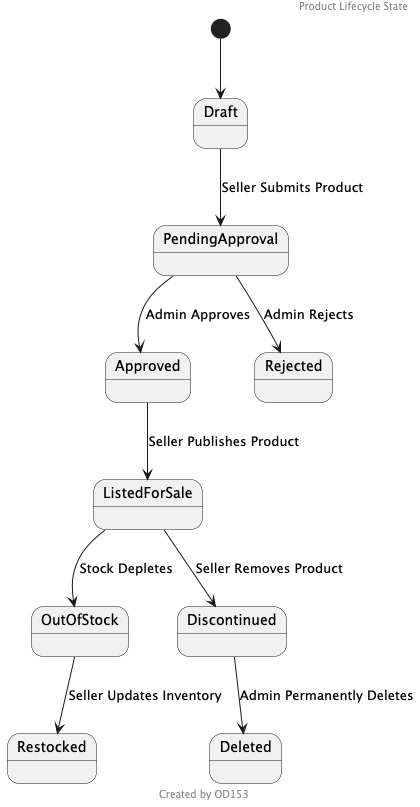

The diagram above was rendered by PlantUML. Its source (embedded in the PNG):
@startuml
header Product Lifecycle State
footer Created by OD153
[*] --> Draft
Draft --> PendingApproval : Seller Submits Product
PendingApproval --> Approved : Admin Approves
PendingApproval --> Rejected : Admin Rejects
Approved --> ListedForSale : Seller Publishes Product
ListedForSale --> OutOfStock : Stock Depletes
OutOfStock --> Restocked : Seller Updates Inventory
ListedForSale --> Discontinued : Seller Removes Product
Discontinued --> Deleted : Admin Permanently Deletes
@enduml